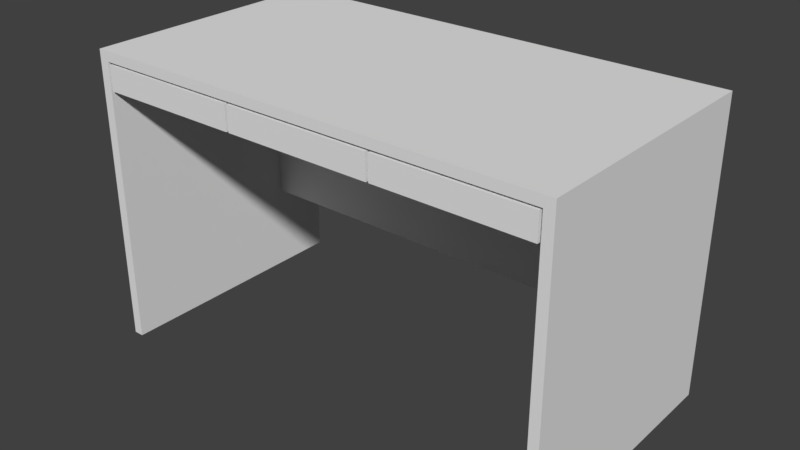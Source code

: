 # Source: Desk.blend  (saved by Blender 5.0.118; exported with 4.5.12 LTS)
import bpy
from mathutils import Matrix  # noqa: F401  (used for matrix-valued properties, if any)

bpy.ops.wm.read_factory_settings(use_empty=True)
scene = bpy.context.scene
scene.name = 'Scene'

# ---- collections
col_collection_1 = bpy.data.collections.new('Collection 1'); scene.collection.children.link(col_collection_1)

# ---- images (referenced by path relative to the original .blend; pixels are not part of the script)
import os
ASSET_DIR = os.environ.get("B2B_ASSET_DIR", "")  # directory of the original .blend (textures are referenced by path, not embedded)
HERE = os.path.dirname(os.path.abspath(__file__))  # packed textures are extracted next to this script under _unpacked/

def load_image(name, relpath, width, height, colorspace="sRGB"):
    """Load a texture the original file referenced (path relative to the .blend, or extracted next to this script)."""
    p = next((c for c in (os.path.join(HERE, relpath), os.path.join(ASSET_DIR, relpath)) if relpath and os.path.exists(c)), "")
    if p:
        img = bpy.data.images.load(p, check_existing=True)
        img.name = name
    else:  # same state as the original file: an image datablock whose file is absent (Cycles renders it pink)
        img = bpy.data.images.new(name, width, height)
        img.source = "FILE"
        img.filepath = "//" + (relpath or name)
    img.colorspace_settings.name = colorspace
    return img
img_texturescom_bleachedoakveneer_m_png_001 = load_image('TexturesCom_BleachedOakVeneer_M.png.001', 'TexturesCom_BleachedOakVeneer_M.png', 1024, 1024, 'sRGB')

# ---- materials (node trees are filled in below, after node groups)
mat_material = bpy.data.materials.new('Material')
mat_material.alpha_threshold = 0.0
mat_material.use_backface_culling_lightprobe_volume = False
mat_material.use_transparent_shadow = False
mat_material.roughness = 0.5
mat_material.line_color = (0.0, 0.0, 0.0, 1.0)
mat_wood = bpy.data.materials.new('Wood')
mat_wood.alpha_threshold = 0.0
mat_wood.use_backface_culling_lightprobe_volume = False
mat_wood.use_transparent_shadow = False
mat_wood.roughness = 0.5

# ---- material node trees
mat_material.use_nodes = True; mat_material.node_tree.nodes.clear()
_N = mat_material.node_tree.nodes; _L = mat_material.node_tree.links
n0 = _N.new('NodeFrame'); n0.name = 'Frame'; n0.location = (0, 0)
n0.label = 'Versioning: Use Nodes was removed'
n0.width = 150
n1 = _N.new('ShaderNodeOutputMaterial'); n1.name = 'Material Output'; n1.location = (480, 0)
n1.target = 'EEVEE'
n2 = _N.new('ShaderNodeBsdfPrincipled'); n2.name = 'Principled BSDF'; n2.location = (0, 0)
n2.subsurface_method = 'BURLEY'
n3 = _N.new('ShaderNodeOutputMaterial'); n3.name = 'Material Output.001'; n3.location = (450, 0)
n3.target = 'CYCLES'
n4 = _N.new('ShaderNodeBsdfDiffuse'); n4.name = 'Diffuse BSDF'; n4.location = (0, 0)
n1.parent = n0
n2.parent = n0
n3.parent = n0
n4.parent = n0
_L.new(n2.outputs[0], n1.inputs[0])
_L.new(n4.outputs[0], n3.inputs[0])
n1.is_active_output = True
mat_wood.use_nodes = True; mat_wood.node_tree.nodes.clear()
_N = mat_wood.node_tree.nodes; _L = mat_wood.node_tree.links
n0 = _N.new('NodeFrame'); n0.name = 'Frame'; n0.location = (-97, 162)
n0.label = 'Versioning: Use Nodes was removed'
n0.width = 747
n1 = _N.new('ShaderNodeOutputMaterial'); n1.name = 'Material Output'; n1.location = (577, -162)
n1.target = 'EEVEE'
n2 = _N.new('ShaderNodeBsdfPrincipled'); n2.name = 'Principled BSDF'; n2.location = (30, -36)
n2.subsurface_method = 'BURLEY'
n3 = _N.new('ShaderNodeOutputMaterial'); n3.name = 'Material Output.001'; n3.location = (419, -183)
n3.target = 'CYCLES'
n4 = _N.new('ShaderNodeBsdfDiffuse'); n4.name = 'Diffuse BSDF'; n4.location = (210, -415)
n5 = _N.new('ShaderNodeTexImage'); n5.name = 'Image Texture'; n5.location = (-401, 54)
n5.image = img_texturescom_bleachedoakveneer_m_png_001
n1.parent = n0
n2.parent = n0
n3.parent = n0
n4.parent = n0
_L.new(n2.outputs[0], n1.inputs[0])
_L.new(n4.outputs[0], n3.inputs[0])
_L.new(n5.outputs[0], n2.inputs[0])
n3.is_active_output = True

# ---- world
world_world = bpy.data.worlds.new('World'); scene.world = world_world
world_world.use_nodes = True; world_world.node_tree.nodes.clear()
_N = world_world.node_tree.nodes; _L = world_world.node_tree.links
n0 = _N.new('ShaderNodeOutputWorld'); n0.name = 'World Output'; n0.location = (280, 0)
n1 = _N.new('ShaderNodeBackground'); n1.name = 'Background'; n1.location = (0, 0)
n1.inputs[0].default_value = (0.05088, 0.05088, 0.05088, 1.0)
n2 = _N.new('NodeFrame'); n2.name = 'Frame'; n2.location = (0, 0)
n2.label = 'Versioning: Use Nodes was removed'
n2.width = 150
n0.parent = n2
n1.parent = n2
_L.new(n1.outputs[0], n0.inputs[0])
n0.is_active_output = True
world_world.color = (0.05088, 0.05088, 0.05088)
world_world.use_sun_shadow = False
world_world.sun_shadow_jitter_overblur = 0.0
world_world.cycles.sampling_method = 'MANUAL'

# ---- meshes
me_cube_023 = bpy.data.meshes.new('Cube.023')
me_cube_023.from_pydata([(-0.0375, 0.9375, -0.125), (0.0375, 0.9375, -0.125), (0.0375, -0.9375, -0.125), (-0.0375, -0.9375, -0.125), (-0.0375, 0.9375, 0.125), (0.0375, 0.9375, 0.125), (0.0375, -0.9375, 0.125), (-0.0375, -0.9375, 0.125)], [], [(0, 1, 2, 3), (4, 7, 6, 5), (0, 4, 5, 1), (1, 5, 6, 2), (2, 6, 7, 3), (4, 0, 3, 7)])
me_cube_023.polygons.foreach_set('material_index', [1, 1, 1, 1, 1, 1])
_uv = me_cube_023.uv_layers.new(name='UVMap')
_uv.uv.foreach_set('vector', [0.7931, 0.0, 0.8966, 0.0, 0.8966, 0.7462, 0.7931, 0.7462, 0.7931, 0.0, 0.7931, 0.7462, 0.6897, 0.7462, 0.6897, 4.27e-07, 1.0, 0.0995, 1.0, 0.199, 0.8966, 0.199, 0.8966, 0.0995, 0.3448, 0.7462, 7.091e-07, 0.7462, 0.0, 0.0, 0.3448, 7.117e-08, 1.0, 0.0, 1.0, 0.0995, 0.8966, 0.0995, 0.8966, 1.779e-08, 0.6897, 0.7462, 0.3448, 0.7462, 0.3448, 1.423e-07, 0.6897, 0.0])
me_cube_023.materials.append(mat_material)
me_cube_023.materials.append(mat_wood)
me_cube_023.use_remesh_preserve_volume = False
me_cube_023.use_remesh_preserve_attributes = False
me_cube_023.use_mirror_vertex_groups = False
me_cube_023.update()
me_cube_021 = bpy.data.meshes.new('Cube.021')
me_cube_021.from_pydata([(-0.0375, 0.9375, -0.125), (0.0375, 0.9375, -0.125), (0.0375, -0.9375, -0.125), (-0.0375, -0.9375, -0.125), (-0.0375, 0.9375, 0.125), (0.0375, 0.9375, 0.125), (0.0375, -0.9375, 0.125), (-0.0375, -0.9375, 0.125)], [], [(0, 1, 2, 3), (4, 7, 6, 5), (0, 4, 5, 1), (1, 5, 6, 2), (2, 6, 7, 3), (4, 0, 3, 7)])
me_cube_021.polygons.foreach_set('material_index', [1, 1, 1, 1, 1, 1])
_uv = me_cube_021.uv_layers.new(name='UVMap')
_uv.uv.foreach_set('vector', [0.7931, 0.0, 0.8966, 0.0, 0.8966, 0.7462, 0.7931, 0.7462, 0.7931, 0.0, 0.7931, 0.7462, 0.6897, 0.7462, 0.6897, 4.27e-07, 1.0, 0.0995, 1.0, 0.199, 0.8966, 0.199, 0.8966, 0.0995, 0.3448, 0.7462, 7.091e-07, 0.7462, 0.0, 0.0, 0.3448, 7.117e-08, 1.0, 0.0, 1.0, 0.0995, 0.8966, 0.0995, 0.8966, 1.779e-08, 0.6897, 0.7462, 0.3448, 0.7462, 0.3448, 1.423e-07, 0.6897, 0.0])
me_cube_021.materials.append(mat_material)
me_cube_021.materials.append(mat_wood)
me_cube_021.use_remesh_preserve_volume = False
me_cube_021.use_remesh_preserve_attributes = False
me_cube_021.use_mirror_vertex_groups = False
me_cube_021.update()
me_cube_020 = bpy.data.meshes.new('Cube.020')
me_cube_020.from_pydata([(0.7, 0.91, -0.025), (0.7, -0.91, -0.025), (-0.7, -0.91, -0.025), (-0.7, 0.91, -0.025), (0.7, 0.91, 0.025), (0.7, -0.91, 0.025), (-0.7, -0.91, 0.025), (-0.7, 0.91, 0.025)], [], [(0, 1, 2, 3), (4, 7, 6, 5), (0, 4, 5, 1), (1, 5, 6, 2), (2, 6, 7, 3), (4, 0, 3, 7)])
me_cube_020.polygons.foreach_set('material_index', [1, 1, 1, 1, 1, 1])
_uv = me_cube_020.uv_layers.new(name='UVMap')
_uv.uv.foreach_set('vector', [0.4746, 0.4851, 0.4746, 1.589e-08, 0.9492, 0.0, 0.9492, 0.4851, 0.4746, 0.4851, 0.0, 0.4851, 0.0, 1.747e-07, 0.4746, 0.0, 0.9661, 0.4851, 0.9492, 0.4851, 0.9492, 0.0, 0.9661, 1.43e-07, 1.0, 0.3731, 0.9831, 0.3731, 0.9831, 0.0, 1.0, 9.531e-08, 0.9831, 0.4851, 0.9661, 0.4851, 0.9661, 7.943e-08, 0.9831, 0.0, 0.9831, 0.3731, 1.0, 0.3731, 1.0, 0.7462, 0.9831, 0.7462])
me_cube_020.materials.append(mat_material)
me_cube_020.materials.append(mat_wood)
me_cube_020.use_remesh_preserve_volume = False
me_cube_020.use_remesh_preserve_attributes = False
me_cube_020.use_mirror_vertex_groups = False
me_cube_020.update()
me_cube_019 = bpy.data.meshes.new('Cube.019')
me_cube_019.from_pydata([(0.7, 0.91, -0.025), (0.7, -0.91, -0.025), (-0.7, -0.91, -0.025), (-0.7, 0.91, -0.025), (0.7, 0.91, 0.025), (0.7, -0.91, 0.025), (-0.7, -0.91, 0.025), (-0.7, 0.91, 0.025)], [], [(0, 1, 2, 3), (4, 7, 6, 5), (0, 4, 5, 1), (1, 5, 6, 2), (2, 6, 7, 3), (4, 0, 3, 7)])
me_cube_019.polygons.foreach_set('material_index', [1, 1, 1, 1, 1, 1])
_uv = me_cube_019.uv_layers.new(name='UVMap')
_uv.uv.foreach_set('vector', [0.4746, 0.4851, 0.4746, 1.589e-08, 0.9492, 0.0, 0.9492, 0.4851, 0.4746, 0.4851, 0.0, 0.4851, 0.0, 1.906e-07, 0.4746, 0.0, 0.9661, 0.4851, 0.9492, 0.4851, 0.9492, 0.0, 0.9661, 1.43e-07, 1.0, 0.3731, 0.9831, 0.3731, 0.9831, 0.0, 1.0, 6.354e-08, 0.9831, 0.4851, 0.9661, 0.4851, 0.9661, 7.943e-08, 0.9831, 0.0, 0.9831, 0.3731, 1.0, 0.3731, 1.0, 0.7462, 0.9831, 0.7462])
me_cube_019.materials.append(mat_material)
me_cube_019.materials.append(mat_wood)
me_cube_019.use_remesh_preserve_volume = False
me_cube_019.use_remesh_preserve_attributes = False
me_cube_019.use_mirror_vertex_groups = False
me_cube_019.update()
me_cube_018 = bpy.data.meshes.new('Cube.018')
me_cube_018.from_pydata([(0.7, 0.91, -0.025), (0.7, -0.91, -0.025), (-0.7, -0.91, -0.025), (-0.7, 0.91, -0.025), (0.7, 0.91, 0.025), (0.7, -0.91, 0.025), (-0.7, -0.91, 0.025), (-0.7, 0.91, 0.025)], [], [(0, 1, 2, 3), (4, 7, 6, 5), (0, 4, 5, 1), (1, 5, 6, 2), (2, 6, 7, 3), (4, 0, 3, 7)])
me_cube_018.polygons.foreach_set('material_index', [1, 1, 1, 1, 1, 1])
_uv = me_cube_018.uv_layers.new(name='UVMap')
_uv.uv.foreach_set('vector', [0.4746, 0.4851, 0.4746, 1.589e-08, 0.9492, 0.0, 0.9492, 0.4851, 0.4746, 0.4851, 0.0, 0.4851, 0.0, 1.906e-07, 0.4746, 0.0, 0.9661, 0.4851, 0.9492, 0.4851, 0.9492, 0.0, 0.9661, 1.43e-07, 1.0, 0.3731, 0.9831, 0.3731, 0.9831, 0.0, 1.0, 6.354e-08, 0.9831, 0.4851, 0.9661, 0.4851, 0.9661, 7.943e-08, 0.9831, 0.0, 0.9831, 0.3731, 1.0, 0.3731, 1.0, 0.7462, 0.9831, 0.7462])
me_cube_018.materials.append(mat_material)
me_cube_018.materials.append(mat_wood)
me_cube_018.use_remesh_preserve_volume = False
me_cube_018.use_remesh_preserve_attributes = False
me_cube_018.use_mirror_vertex_groups = False
me_cube_018.update()
me_cube_017 = bpy.data.meshes.new('Cube.017')
me_cube_017.from_pydata([(0.75, 0.05, -0.125), (0.75, -0.05, -0.125), (-0.75, -0.05, -0.125), (-0.75, 0.05, -0.125), (0.75, 0.05, 0.125), (0.75, -0.05, 0.125), (-0.75, -0.05, 0.125), (-0.75, 0.05, 0.125)], [], [(0, 1, 2, 3), (4, 7, 6, 5), (0, 4, 5, 1), (1, 5, 6, 2), (2, 6, 7, 3), (4, 0, 3, 7)])
me_cube_017.polygons.foreach_set('material_index', [1, 1, 1, 1, 1, 1])
_uv = me_cube_017.uv_layers.new(name='UVMap')
_uv.uv.foreach_set('vector', [0.625, 0.0, 0.75, 0.0, 0.75, 0.7462, 0.625, 0.7462, 0.75, 0.7462, 0.75, 1.779e-07, 0.875, 0.0, 0.875, 0.7462, 1.0, 0.1244, 1.0, 0.2488, 0.875, 0.2488, 0.875, 0.1244, 0.625, 0.7462, 0.3125, 0.7462, 0.3125, 0.0, 0.625, 1.186e-07, 0.875, 0.1244, 0.875, 0.0, 1.0, 0.0, 1.0, 0.1244, 0.0, 0.0, 0.3125, 1.779e-07, 0.3125, 0.7462, 3.353e-07, 0.7462])
me_cube_017.materials.append(mat_material)
me_cube_017.materials.append(mat_wood)
me_cube_017.use_remesh_preserve_volume = False
me_cube_017.use_remesh_preserve_attributes = False
me_cube_017.use_mirror_vertex_groups = False
me_cube_017.update()
me_cube_016 = bpy.data.meshes.new('Cube.016')
me_cube_016.from_pydata([(0.75, 0.05, -0.125), (0.75, -0.05, -0.125), (-0.75, -0.05, -0.125), (-0.75, 0.05, -0.125), (0.75, 0.05, 0.125), (0.75, -0.05, 0.125), (-0.75, -0.05, 0.125), (-0.75, 0.05, 0.125)], [], [(0, 1, 2, 3), (4, 7, 6, 5), (0, 4, 5, 1), (1, 5, 6, 2), (2, 6, 7, 3), (4, 0, 3, 7)])
me_cube_016.polygons.foreach_set('material_index', [1, 1, 1, 1, 1, 1])
_uv = me_cube_016.uv_layers.new(name='UVMap')
_uv.uv.foreach_set('vector', [0.625, 0.0, 0.75, 0.0, 0.75, 0.7462, 0.625, 0.7462, 0.75, 0.7462, 0.75, 1.779e-07, 0.875, 0.0, 0.875, 0.7462, 1.0, 0.1244, 1.0, 0.2488, 0.875, 0.2488, 0.875, 0.1244, 0.625, 0.7462, 0.3125, 0.7462, 0.3125, 0.0, 0.625, 1.186e-07, 0.875, 0.1244, 0.875, 0.0, 1.0, 0.0, 1.0, 0.1244, 0.0, 0.0, 0.3125, 1.779e-07, 0.3125, 0.7462, 3.353e-07, 0.7462])
me_cube_016.materials.append(mat_material)
me_cube_016.materials.append(mat_wood)
me_cube_016.use_remesh_preserve_volume = False
me_cube_016.use_remesh_preserve_attributes = False
me_cube_016.use_mirror_vertex_groups = False
me_cube_016.update()
me_cube_009 = bpy.data.meshes.new('Cube.009')
me_cube_009.from_pydata([(-0.05, 1.3, -1.44), (-0.05, -1.3, -1.44), (-0.05, -1.3, 1.44), (-0.05, 1.3, 1.44), (0.05, 1.3, -1.44), (0.05, -1.3, -1.44), (0.05, -1.3, 1.44), (0.05, 1.3, 1.44)], [], [(0, 1, 2, 3), (4, 7, 6, 5), (0, 4, 5, 1), (1, 5, 6, 2), (2, 6, 7, 3), (4, 0, 3, 7)])
me_cube_009.polygons.foreach_set('material_index', [1, 1, 1, 1, 1, 1])
_uv = me_cube_009.uv_layers.new(name='UVMap')
_uv.uv.foreach_set('vector', [8.83e-08, 3.247e-08, 0.4815, 0.0, 0.4815, 0.3922, 0.0, 0.3922, 0.963, 0.0, 0.963, 0.3922, 0.4815, 0.3922, 0.4815, 1.136e-07, 0.01852, 0.3922, 0.03704, 0.3922, 0.03704, 0.7462, 0.01852, 0.7462, 1.0, 0.3922, 0.9815, 0.3922, 0.9815, 0.0, 1.0, 3.247e-08, 0.01852, 0.7462, 4.277e-08, 0.7462, 0.0, 0.3922, 0.01852, 0.3922, 0.9815, 0.3922, 0.963, 0.3922, 0.963, 4.87e-08, 0.9815, 0.0])
me_cube_009.materials.append(mat_material)
me_cube_009.materials.append(mat_wood)
me_cube_009.use_remesh_preserve_volume = False
me_cube_009.use_remesh_preserve_attributes = False
me_cube_009.use_mirror_vertex_groups = False
me_cube_009.update()
me_cube_006 = bpy.data.meshes.new('Cube.006')
me_cube_006.from_pydata([(0.75, 0.05, -0.125), (0.75, -0.05, -0.125), (-0.75, -0.05, -0.125), (-0.75, 0.05, -0.125), (0.75, 0.05, 0.125), (0.75, -0.05, 0.125), (-0.75, -0.05, 0.125), (-0.75, 0.05, 0.125)], [], [(0, 1, 2, 3), (4, 7, 6, 5), (0, 4, 5, 1), (1, 5, 6, 2), (2, 6, 7, 3), (4, 0, 3, 7)])
me_cube_006.polygons.foreach_set('material_index', [1, 1, 1, 1, 1, 1])
_uv = me_cube_006.uv_layers.new(name='UVMap')
_uv.uv.foreach_set('vector', [0.625, 0.0, 0.75, 0.0, 0.75, 0.7462, 0.625, 0.7462, 0.75, 0.7462, 0.75, 1.779e-07, 0.875, 0.0, 0.875, 0.7462, 1.0, 0.1244, 1.0, 0.2488, 0.875, 0.2488, 0.875, 0.1244, 0.625, 0.7462, 0.3125, 0.7462, 0.3125, 0.0, 0.625, 1.186e-07, 0.875, 0.1244, 0.875, 0.0, 1.0, 0.0, 1.0, 0.1244, 0.0, 0.0, 0.3125, 1.779e-07, 0.3125, 0.7462, 3.353e-07, 0.7462])
me_cube_006.materials.append(mat_material)
me_cube_006.materials.append(mat_wood)
me_cube_006.use_remesh_preserve_volume = False
me_cube_006.use_remesh_preserve_attributes = False
me_cube_006.use_mirror_vertex_groups = False
me_cube_006.update()
me_cube_005 = bpy.data.meshes.new('Cube.005')
me_cube_005.from_pydata([(-2.3, -0.075, -1.0), (2.3, -0.075, -1.0), (2.3, -0.075, 1.0), (-2.3, -0.075, 1.0), (-2.3, 0.075, -1.0), (2.3, 0.075, -1.0), (2.3, 0.075, 1.0), (-2.3, 0.075, 1.0)], [], [(0, 1, 2, 3), (4, 7, 6, 5), (0, 4, 5, 1), (1, 5, 6, 2), (2, 6, 7, 3), (4, 0, 3, 7)])
me_cube_005.polygons.foreach_set('material_index', [1, 1, 1, 1, 1, 1])
_uv = me_cube_005.uv_layers.new(name='UVMap')
_uv.uv.foreach_set('vector', [0.8989, 1.547e-07, 0.8989, 0.7462, 0.4494, 0.7462, 0.4494, 0.0, 0.4494, 0.7462, 9.376e-08, 0.7462, 0.0, 3.868e-07, 0.4494, 0.0, 0.9663, 0.7462, 0.9326, 0.7462, 0.9326, 0.0, 0.9663, 2.321e-07, 0.9663, 0.0, 1.0, 9.67e-08, 1.0, 0.3245, 0.9663, 0.3245, 0.9326, 0.7462, 0.8989, 0.7462, 0.8989, 1.16e-07, 0.9326, 0.0, 0.9663, 0.3245, 1.0, 0.3245, 1.0, 0.6489, 0.9663, 0.6489])
me_cube_005.materials.append(mat_material)
me_cube_005.materials.append(mat_wood)
me_cube_005.use_remesh_preserve_volume = False
me_cube_005.use_remesh_preserve_attributes = False
me_cube_005.use_mirror_vertex_groups = False
me_cube_005.update()
me_cube_003 = bpy.data.meshes.new('Cube.003')
me_cube_003.from_pydata([(-0.05, 1.3, -1.44), (-0.05, -1.3, -1.44), (-0.05, -1.3, 1.44), (-0.05, 1.3, 1.44), (0.05, 1.3, -1.44), (0.05, -1.3, -1.44), (0.05, -1.3, 1.44), (0.05, 1.3, 1.44)], [], [(0, 1, 2, 3), (4, 7, 6, 5), (0, 4, 5, 1), (1, 5, 6, 2), (2, 6, 7, 3), (4, 0, 3, 7)])
me_cube_003.polygons.foreach_set('material_index', [1, 1, 1, 1, 1, 1])
_uv = me_cube_003.uv_layers.new(name='UVMap')
_uv.uv.foreach_set('vector', [8.83e-08, 3.247e-08, 0.4815, 0.0, 0.4815, 0.3922, 0.0, 0.3922, 0.963, 0.0, 0.963, 0.3922, 0.4815, 0.3922, 0.4815, 1.136e-07, 0.01852, 0.3922, 0.03704, 0.3922, 0.03704, 0.7462, 0.01852, 0.7462, 1.0, 0.3922, 0.9815, 0.3922, 0.9815, 0.0, 1.0, 3.247e-08, 0.01852, 0.7462, 4.277e-08, 0.7462, 0.0, 0.3922, 0.01852, 0.3922, 0.9815, 0.3922, 0.963, 0.3922, 0.963, 4.87e-08, 0.9815, 0.0])
me_cube_003.materials.append(mat_material)
me_cube_003.materials.append(mat_wood)
me_cube_003.use_remesh_preserve_volume = False
me_cube_003.use_remesh_preserve_attributes = False
me_cube_003.use_mirror_vertex_groups = False
me_cube_003.update()
me_cube = bpy.data.meshes.new('Cube')
me_cube.from_pydata([(2.4, 1.3, -0.05), (2.4, -1.3, -0.05), (-2.4, -1.3, -0.05), (-2.4, 1.3, -0.05), (2.4, 1.3, 0.05), (2.4, -1.3, 0.05), (-2.4, -1.3, 0.05), (-2.4, 1.3, 0.05)], [], [(0, 1, 2, 3), (4, 7, 6, 5), (0, 4, 5, 1), (1, 5, 6, 2), (2, 6, 7, 3), (4, 0, 3, 7)])
me_cube.polygons.foreach_set('material_index', [1, 1, 1, 1, 1, 1])
_uv = me_cube.uv_layers.new(name='UVMap')
_uv.uv.foreach_set('vector', [0.0, 0.0, 0.4727, 0.0, 0.4727, 0.6888, 6.502e-08, 0.6888, 0.9455, 0.0, 0.9455, 0.6888, 0.4727, 0.6888, 0.4727, 2.053e-07, 1.0, 0.3731, 0.9818, 0.3731, 0.9818, 0.0, 1.0, 1.026e-07, 0.9636, 0.6888, 0.9455, 0.6888, 0.9455, 0.0, 0.9636, 6.843e-08, 1.0, 0.7462, 0.9818, 0.7462, 0.9818, 0.3731, 1.0, 0.3731, 0.9636, 0.0, 0.9818, 2.053e-07, 0.9818, 0.6888, 0.9636, 0.6888])
me_cube.materials.append(mat_material)
me_cube.materials.append(mat_wood)
me_cube.use_remesh_preserve_volume = False
me_cube.use_remesh_preserve_attributes = False
me_cube.use_mirror_vertex_groups = False
me_cube.update()

# ---- objects
ob_cube_011 = bpy.data.objects.new('Cube.011', me_cube_023)
ob_cube_010 = bpy.data.objects.new('Cube.010', me_cube_021)
ob_cube_009 = bpy.data.objects.new('Cube.009', me_cube_020)
ob_cube_008 = bpy.data.objects.new('Cube.008', me_cube_019)
ob_cube_007 = bpy.data.objects.new('Cube.007', me_cube_018)
ob_cube_006 = bpy.data.objects.new('Cube.006', me_cube_017)
ob_cube_005 = bpy.data.objects.new('Cube.005', me_cube_016)
ob_cube_001 = bpy.data.objects.new('Cube.001', me_cube_009)
ob_cube_004 = bpy.data.objects.new('Cube.004', me_cube_006)
ob_cube_003 = bpy.data.objects.new('Cube.003', me_cube_005)
ob_cube_002 = bpy.data.objects.new('Cube.002', me_cube_003)
ob_cube = bpy.data.objects.new('Cube', me_cube)

# ---- transforms, parenting, visibility, modifiers, constraints
ob_cube_011.location = (0.7625, -0.2125, -0.2)
ob_cube_011.lock_rotations_4d = False
ob_cube_011.empty_display_type = 'ARROWS'
ob_cube_011.lineart.crease_threshold = 0.0
ob_cube_010.location = (-0.7625, -0.2125, -0.2)
ob_cube_010.lock_rotations_4d = False
ob_cube_010.empty_display_type = 'ARROWS'
ob_cube_010.lineart.crease_threshold = 0.0
ob_cube_009.location = (1.525, -0.29, -0.3)
ob_cube_009.lock_rotations_4d = False
ob_cube_009.empty_display_type = 'ARROWS'
ob_cube_009.lineart.crease_threshold = 0.0
ob_cube_008.location = (0.0, -0.29, -0.3)
ob_cube_008.lock_rotations_4d = False
ob_cube_008.empty_display_type = 'ARROWS'
ob_cube_008.lineart.crease_threshold = 0.0
ob_cube_007.location = (-1.525, -0.29, -0.3)
ob_cube_007.lock_rotations_4d = False
ob_cube_007.empty_display_type = 'ARROWS'
ob_cube_007.lineart.crease_threshold = 0.0
ob_cube_006.location = (0.0, -1.25, -0.2)
ob_cube_006.lock_rotations_4d = False
ob_cube_006.empty_display_type = 'ARROWS'
ob_cube_006.lineart.crease_threshold = 0.0
ob_cube_005.location = (1.525, -1.25, -0.2)
ob_cube_005.lock_rotations_4d = False
ob_cube_005.empty_display_type = 'ARROWS'
ob_cube_005.lineart.crease_threshold = 0.0
ob_cube_001.location = (2.35, 0.0, -1.49)
ob_cube_001.lock_rotations_4d = False
ob_cube_001.empty_display_type = 'ARROWS'
ob_cube_001.lineart.crease_threshold = 0.0
ob_cube_004.location = (-1.525, -1.25, -0.2)
ob_cube_004.lock_rotations_4d = False
ob_cube_004.empty_display_type = 'ARROWS'
ob_cube_004.lineart.crease_threshold = 0.0
ob_cube_003.location = (0.0, 0.8, -1.05)
ob_cube_003.lock_rotations_4d = False
ob_cube_003.empty_display_type = 'ARROWS'
ob_cube_003.lineart.crease_threshold = 0.0
ob_cube_002.location = (-2.35, 0.0, -1.49)
ob_cube_002.lock_rotations_4d = False
ob_cube_002.empty_display_type = 'ARROWS'
ob_cube_002.lineart.crease_threshold = 0.0
ob_cube.location = (0.0, 0.0, 0.0)
ob_cube.lock_rotations_4d = False
ob_cube.empty_display_type = 'ARROWS'
ob_cube.lineart.crease_threshold = 0.0

# ---- collection membership
col_collection_1.objects.link(ob_cube_011)
col_collection_1.objects.link(ob_cube_010)
col_collection_1.objects.link(ob_cube_009)
col_collection_1.objects.link(ob_cube_008)
col_collection_1.objects.link(ob_cube_007)
col_collection_1.objects.link(ob_cube_006)
col_collection_1.objects.link(ob_cube_005)
col_collection_1.objects.link(ob_cube_001)
col_collection_1.objects.link(ob_cube_004)
col_collection_1.objects.link(ob_cube_003)
col_collection_1.objects.link(ob_cube_002)
col_collection_1.objects.link(ob_cube)

# ---- scene / render settings (as saved in the file)
scene.frame_start = 1; scene.frame_end = 250; scene.frame_set(1)
scene.render.engine = 'BLENDER_EEVEE_NEXT'
scene.render.resolution_percentage = 50
scene.render.dither_intensity = 0.0
scene.render.bake_type = 'DISPLACEMENT'
scene.render.bake_bias = 0.0
scene.render.bake_samples = 0
scene.cycles.use_denoising = False
scene.cycles.samples = 128
scene.cycles.sampling_pattern = 'TABULATED_SOBOL'
scene.cycles.use_adaptive_sampling = False
scene.cycles.use_light_tree = False
scene.cycles.blur_glossy = 0.0
scene.cycles.sample_clamp_indirect = 0.0
scene.view_settings.view_transform = 'Standard'
bpy.context.view_layer.update()

# ---- added for rendering (the .blend has no active camera and no usable light): camera, sun
cam_auto = bpy.data.cameras.new('AutoCamera')
cam_auto.lens = 50.0
cam_auto.sensor_width = 36.0
cam_auto.clip_end = 1000.0
ob_auto_camera = bpy.data.objects.new('AutoCamera', cam_auto)
scene.collection.objects.link(ob_auto_camera)
ob_auto_camera.location = (5.7543, -6.90517, 3.16344)
ob_auto_camera.rotation_euler = (1.09748, -7.21219e-08, 0.694738)
scene.camera = ob_auto_camera
light_auto_sun = bpy.data.lights.new('AutoSun', 'SUN')
light_auto_sun.energy = 3.0
light_auto_sun.angle = 0.0523599
ob_auto_sun = bpy.data.objects.new('AutoSun', light_auto_sun)
scene.collection.objects.link(ob_auto_sun)
ob_auto_sun.rotation_euler = (0.872665, 0.174533, 0.523599)
bpy.context.view_layer.update()
